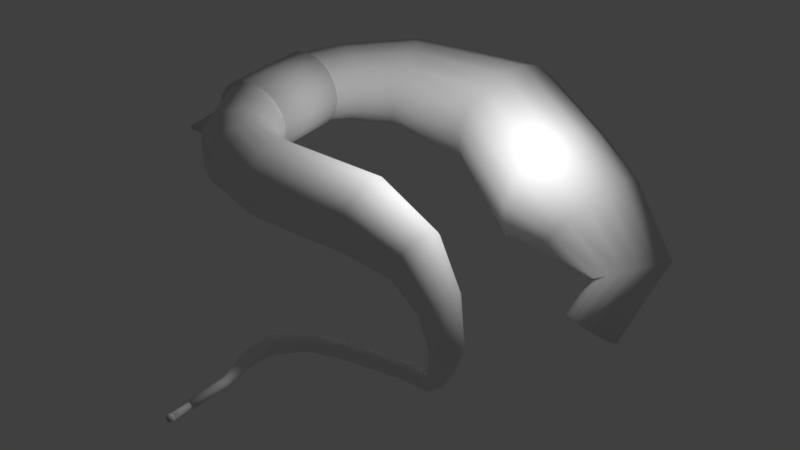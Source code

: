# Source: hornburgHorn.blend  (saved by Blender 2.79.0; exported with 4.5.12 LTS)
import bpy
from mathutils import Matrix  # noqa: F401  (used for matrix-valued properties, if any)

bpy.ops.wm.read_factory_settings(use_empty=True)
scene = bpy.context.scene
scene.name = 'Scene'

# ---- collections
col_collection_1 = bpy.data.collections.new('Collection 1'); scene.collection.children.link(col_collection_1)

# ---- world
world_world = bpy.data.worlds.new('World'); scene.world = world_world
world_world.color = (0.05088, 0.05088, 0.05088)
world_world.use_sun_shadow = False
world_world.sun_shadow_jitter_overblur = 0.0
world_world.cycles.sampling_method = 'MANUAL'

# ---- cameras
cam_camera = bpy.data.cameras.new('Camera')
cam_camera.clip_end = 100.0
cam_camera.lens = 35.0
cam_camera.sensor_width = 32.0
cam_camera.sensor_height = 18.0
cam_camera.ortho_scale = 7.314
cam_camera.dof.focus_distance = 0.0
cam_camera.dof.aperture_fstop = 128.0

# ---- lights
light_lamp = bpy.data.lights.new('Lamp', 'POINT')
light_lamp.transmission_factor = 0.0
light_lamp.cutoff_distance = 30.0
light_lamp.energy = 100.0
light_lamp.shadow_buffer_clip_start = 1.001
light_lamp.shadow_soft_size = 0.1
light_lamp.shadow_maximum_resolution = 0.006
light_lamp.use_absolute_resolution = True

# ---- meshes
me_cylinder_003 = bpy.data.meshes.new('Cylinder.003')
me_cylinder_003.from_pydata([(-1.609, -1.737, 1.415), (-1.46, -1.67, 1.447), (-1.346, -1.549, 1.468), (-1.286, -1.394, 1.475), (-1.288, -1.228, 1.468), (-1.352, -1.075, 1.447), (-1.469, -0.9604, 1.415), (-1.619, -0.9001, 1.378), (-1.782, -0.9038, 1.341), (-1.931, -0.9709, 1.309), (-2.044, -1.091, 1.288), (-2.104, -1.246, 1.28), (-2.102, -1.413, 1.288), (-2.038, -1.565, 1.309), (-1.922, -1.68, 1.341), (-1.771, -1.74, 1.378), (-1.711, -1.711, 2.277), (-1.558, -1.645, 2.286), (-1.443, -1.525, 2.291), (-1.382, -1.369, 2.292), (-1.385, -1.203, 2.288), (-1.452, -1.05, 2.28), (-1.571, -0.9349, 2.269), (-1.726, -0.8742, 2.257), (-1.892, -0.8774, 2.246), (-2.045, -0.9442, 2.237), (-2.16, -1.064, 2.232), (-2.221, -1.219, 2.231), (-2.218, -1.386, 2.235), (-2.151, -1.539, 2.243), (-2.032, -1.654, 2.254), (-1.877, -1.715, 2.266), (-1.62, -0.859, 1.377), (-1.782, -0.8628, 1.339), (-1.727, -0.8331, 2.256), (-1.893, -0.8364, 2.245), (-1.892, -0.8774, 2.246), (-1.782, -0.9038, 1.341), (-1.893, -0.8364, 2.245), (-1.782, -0.8628, 1.339), (-1.892, -0.8774, 2.246), (-1.782, -0.9038, 1.341), (-1.893, -0.8364, 2.245), (-1.782, -0.8628, 1.339), (-2.601, -0.9003, 2.02), (-2.438, -0.9267, 1.123), (-2.602, -0.8593, 2.019), (-2.438, -0.8856, 1.122)], [], [(14, 13, 12, 11, 10, 9, 8, 7, 6, 5, 4, 3, 2, 1, 0, 15), (2, 3, 19, 18), (15, 0, 16, 31), (4, 5, 21, 20), (14, 15, 31, 30), (6, 7, 23, 22), (1, 2, 18, 17), (8, 9, 25, 24), (3, 4, 20, 19), (10, 11, 27, 26), (5, 6, 22, 21), (12, 13, 29, 28), (7, 8, 33, 32), (11, 12, 28, 27), (0, 1, 17, 16), (9, 10, 26, 25), (13, 14, 30, 29), (16, 17, 18, 19, 20, 21, 22, 23, 24, 25, 26, 27, 28, 29, 30, 31), (32, 33, 35, 34), (35, 33, 39, 38), (24, 23, 34, 35), (23, 7, 32, 34), (36, 38, 42, 40), (8, 24, 36, 37), (24, 35, 38, 36), (33, 8, 37, 39), (43, 41, 45, 47), (38, 39, 43, 42), (39, 37, 41, 43), (37, 36, 40, 41), (45, 44, 46, 47), (41, 40, 44, 45), (40, 42, 46, 44), (42, 43, 47, 46)])
me_cylinder_003.polygons.foreach_set('use_smooth', [True] * 34)
me_cylinder_003.use_remesh_preserve_volume = False
me_cylinder_003.use_remesh_preserve_attributes = False
me_cylinder_003.use_mirror_vertex_groups = False
me_cylinder_003.update()
me_cylinder_002 = bpy.data.meshes.new('Cylinder.002')
me_cylinder_002.from_pydata([(-1.573, -1.691, 1.442), (-1.442, -1.612, 1.472), (-1.35, -1.489, 1.492), (-1.311, -1.339, 1.499), (-1.33, -1.185, 1.492), (-1.406, -1.05, 1.472), (-1.526, -0.956, 1.442), (-1.672, -0.9162, 1.408), (-1.822, -0.9369, 1.373), (-1.953, -1.015, 1.343), (-2.045, -1.139, 1.323), (-2.085, -1.289, 1.317), (-2.065, -1.443, 1.323), (-1.989, -1.577, 1.343), (-1.869, -1.671, 1.373), (-1.723, -1.711, 1.408), (-1.671, -1.678, 2.247), (-1.536, -1.6, 2.255), (-1.442, -1.476, 2.26), (-1.402, -1.326, 2.26), (-1.423, -1.172, 2.257), (-1.501, -1.038, 2.249), (-1.624, -0.9433, 2.239), (-1.774, -0.9035, 2.228), (-1.927, -0.9242, 2.217), (-2.062, -1.002, 2.209), (-2.156, -1.126, 2.204), (-2.196, -1.276, 2.204), (-2.175, -1.43, 2.207), (-2.097, -1.564, 2.215), (-1.974, -1.659, 2.225), (-1.824, -1.699, 2.236), (-1.543, -1.692, 2.62), (-1.41, -1.609, 2.569), (-1.317, -1.478, 2.532), (-1.278, -1.319, 2.515), (-1.299, -1.155, 2.521), (-1.378, -1.012, 2.548), (-1.501, -0.9123, 2.592), (-1.651, -0.8701, 2.648), (-1.804, -0.892, 2.706), (-1.937, -0.975, 2.757), (-2.03, -1.106, 2.794), (-2.069, -1.266, 2.811), (-2.047, -1.429, 2.806), (-1.969, -1.572, 2.778), (-1.846, -1.672, 2.734), (-1.696, -1.714, 2.678), (-1.154, -1.761, 3.13), (-1.083, -1.662, 2.974), (-1.035, -1.504, 2.864), (-1.017, -1.313, 2.817), (-1.03, -1.117, 2.84), (-1.074, -0.9457, 2.929), (-1.142, -0.8256, 3.071), (-1.222, -0.7748, 3.245), (-1.304, -0.8012, 3.423), (-1.374, -0.9007, 3.58), (-1.422, -1.058, 3.69), (-1.441, -1.25, 3.737), (-1.427, -1.446, 3.714), (-1.383, -1.617, 3.625), (-1.316, -1.737, 3.482), (-1.235, -1.788, 3.309), (-0.08877, -1.905, 3.423), (-0.1446, -1.772, 3.201), (-0.1854, -1.561, 3.045), (-0.205, -1.304, 2.98), (-0.2005, -1.042, 3.015), (-0.1724, -0.8123, 3.146), (-0.1252, -0.6515, 3.351), (-0.06587, -0.5835, 3.601), (-0.003576, -0.6189, 3.856), (0.05223, -0.7521, 4.078), (0.09305, -0.963, 4.234), (0.1127, -1.219, 4.299), (0.1081, -1.482, 4.264), (0.08008, -1.711, 4.134), (0.03281, -1.872, 3.928), (-0.02648, -1.94, 3.679), (1.029, -1.921, 2.822), (0.9699, -1.78, 2.587), (0.9268, -1.558, 2.422), (0.9061, -1.287, 2.354), (0.9109, -1.01, 2.391), (0.9405, -0.7675, 2.528), (0.9904, -0.5977, 2.745), (1.053, -0.526, 3.009), (1.119, -0.5633, 3.278), (1.178, -0.704, 3.513), (1.221, -0.9266, 3.678), (1.242, -1.197, 3.746), (1.237, -1.475, 3.709), (1.207, -1.717, 3.572), (1.157, -1.887, 3.355), (1.095, -1.958, 3.091), (1.689, -1.781, 2.757), (1.624, -1.684, 2.557), (1.547, -1.518, 2.416), (1.47, -1.309, 2.353), (1.404, -1.089, 2.379), (1.36, -0.8913, 2.491), (1.343, -0.7459, 2.669), (1.357, -0.6749, 2.889), (1.4, -0.6893, 3.116), (1.465, -0.7867, 3.315), (1.541, -0.9524, 3.457), (1.619, -1.161, 3.519), (1.684, -1.381, 3.493), (1.729, -1.579, 3.382), (1.745, -1.724, 3.203), (1.731, -1.795, 2.983), (2.366, -1.305, 2.753), (2.282, -1.279, 2.626), (2.176, -1.21, 2.536), (2.064, -1.109, 2.497), (1.964, -0.9924, 2.516), (1.89, -0.8767, 2.588), (1.855, -0.78, 2.704), (1.862, -0.717, 2.846), (1.912, -0.6973, 2.991), (1.997, -0.7238, 3.119), (2.103, -0.7925, 3.209), (2.214, -0.8931, 3.247), (2.315, -1.01, 3.229), (2.388, -1.126, 3.156), (2.424, -1.222, 3.04), (2.416, -1.285, 2.899), (2.295, -0.5655, 2.318), (2.2, -0.5971, 2.273), (2.092, -0.6045, 2.26), (1.986, -0.5867, 2.282), (1.899, -0.5463, 2.335), (1.844, -0.4895, 2.41), (1.829, -0.425, 2.497), (1.857, -0.3625, 2.583), (1.924, -0.3117, 2.653), (2.018, -0.2801, 2.698), (2.127, -0.2727, 2.711), (2.233, -0.2905, 2.689), (2.32, -0.3309, 2.637), (2.375, -0.3876, 2.561), (2.389, -0.4522, 2.474), (2.361, -0.5146, 2.389)], [], [(14, 13, 12, 11, 10, 9, 8, 7, 6, 5, 4, 3, 2, 1, 0, 15), (27, 28, 44, 43), (2, 3, 19, 18), (15, 0, 16, 31), (4, 5, 21, 20), (14, 15, 31, 30), (6, 7, 23, 22), (1, 2, 18, 17), (8, 9, 25, 24), (3, 4, 20, 19), (10, 11, 27, 26), (5, 6, 22, 21), (12, 13, 29, 28), (7, 8, 24, 23), (11, 12, 28, 27), (0, 1, 17, 16), (9, 10, 26, 25), (13, 14, 30, 29), (35, 36, 52, 51), (16, 17, 33, 32), (25, 26, 42, 41), (29, 30, 46, 45), (18, 19, 35, 34), (31, 16, 32, 47), (20, 21, 37, 36), (30, 31, 47, 46), (22, 23, 39, 38), (17, 18, 34, 33), (24, 25, 41, 40), (19, 20, 36, 35), (26, 27, 43, 42), (21, 22, 38, 37), (28, 29, 45, 44), (23, 24, 40, 39), (62, 63, 79, 78), (42, 43, 59, 58), (37, 38, 54, 53), (44, 45, 61, 60), (39, 40, 56, 55), (43, 44, 60, 59), (32, 33, 49, 48), (41, 42, 58, 57), (45, 46, 62, 61), (34, 35, 51, 50), (47, 32, 48, 63), (36, 37, 53, 52), (46, 47, 63, 62), (38, 39, 55, 54), (33, 34, 50, 49), (40, 41, 57, 56), (64, 65, 81, 80), (54, 55, 71, 70), (49, 50, 66, 65), (56, 57, 73, 72), (51, 52, 68, 67), (58, 59, 75, 74), (53, 54, 70, 69), (60, 61, 77, 76), (55, 56, 72, 71), (59, 60, 76, 75), (48, 49, 65, 64), (57, 58, 74, 73), (61, 62, 78, 77), (50, 51, 67, 66), (63, 48, 64, 79), (52, 53, 69, 68), (90, 91, 107, 106), (73, 74, 90, 89), (77, 78, 94, 93), (66, 67, 83, 82), (79, 64, 80, 95), (68, 69, 85, 84), (78, 79, 95, 94), (70, 71, 87, 86), (65, 66, 82, 81), (72, 73, 89, 88), (67, 68, 84, 83), (74, 75, 91, 90), (69, 70, 86, 85), (76, 77, 93, 92), (71, 72, 88, 87), (75, 76, 92, 91), (110, 111, 127, 126), (85, 86, 102, 101), (92, 93, 109, 108), (87, 88, 104, 103), (91, 92, 108, 107), (80, 81, 97, 96), (89, 90, 106, 105), (93, 94, 110, 109), (82, 83, 99, 98), (95, 80, 96, 111), (84, 85, 101, 100), (94, 95, 111, 110), (86, 87, 103, 102), (81, 82, 98, 97), (88, 89, 105, 104), (83, 84, 100, 99), (112, 113, 129, 128), (102, 103, 119, 118), (97, 98, 114, 113), (104, 105, 121, 120), (99, 100, 116, 115), (106, 107, 123, 122), (101, 102, 118, 117), (108, 109, 125, 124), (103, 104, 120, 119), (107, 108, 124, 123), (96, 97, 113, 112), (105, 106, 122, 121), (109, 110, 126, 125), (98, 99, 115, 114), (111, 96, 112, 127), (100, 101, 117, 116), (142, 143, 128, 129, 130, 131, 132, 133, 134, 135, 136, 137, 138, 139, 140, 141), (121, 122, 138, 137), (125, 126, 142, 141), (114, 115, 131, 130), (127, 112, 128, 143), (116, 117, 133, 132), (126, 127, 143, 142), (118, 119, 135, 134), (113, 114, 130, 129), (120, 121, 137, 136), (115, 116, 132, 131), (122, 123, 139, 138), (117, 118, 134, 133), (124, 125, 141, 140), (119, 120, 136, 135), (123, 124, 140, 139)])
me_cylinder_002.polygons.foreach_set('use_smooth', [True] * 130)
me_cylinder_002.use_remesh_preserve_volume = False
me_cylinder_002.use_remesh_preserve_attributes = False
me_cylinder_002.use_mirror_vertex_groups = False
me_cylinder_002.update()
me_cylinder_001 = bpy.data.meshes.new('Cylinder.001')
me_cylinder_001.from_pydata([(-3.082e-09, 0.03363, -0.7392), (0.01287, 0.03107, -0.7392), (0.02378, 0.02378, -0.7392), (0.03107, 0.01287, -0.7392), (0.03363, -2.434e-09, -0.7392), (0.03107, -0.01287, -0.7392), (0.02378, -0.02378, -0.7392), (0.01287, -0.03107, -0.7392), (3.846e-09, -0.03363, -0.7392), (-0.01287, -0.03107, -0.7392), (-0.02378, -0.02378, -0.7392), (-0.03107, -0.01287, -0.7392), (-0.03363, -8.962e-10, -0.7392), (-0.03107, 0.01287, -0.7392), (-0.02378, 0.02378, -0.7392), (-0.01287, 0.03107, -0.7392), (-3.04e-07, 0.03363, -0.9385), (0.01287, 0.03107, -0.9385), (0.02378, 0.02378, -0.9385), (0.03107, 0.01287, -0.9385), (0.03363, -1.114e-08, -0.9385), (0.03107, -0.01287, -0.9385), (0.02378, -0.02378, -0.9385), (0.01287, -0.03107, -0.9385), (-2.971e-07, -0.03363, -0.9385), (-0.01287, -0.03107, -0.9385), (-0.02378, -0.02378, -0.9385), (-0.03107, -0.01287, -0.9385), (-0.03363, -9.605e-09, -0.9385), (-0.03107, 0.01287, -0.9385), (-0.02378, 0.02378, -0.9385), (-0.01287, 0.03107, -0.9385), (-3.04e-07, 0.03363, -0.9385), (0.01287, 0.03107, -0.9385), (0.02378, 0.02378, -0.9385), (0.03107, 0.01287, -0.9385), (0.03363, -1.114e-08, -0.9385), (0.03107, -0.01287, -0.9385), (0.02378, -0.02378, -0.9385), (0.01287, -0.03107, -0.9385), (-2.971e-07, -0.03363, -0.9385), (-0.01287, -0.03107, -0.9385), (-0.02378, -0.02378, -0.9385), (-0.03107, -0.01287, -0.9385), (-0.03363, -9.605e-09, -0.9385), (-0.03107, 0.01287, -0.9385), (-0.02378, 0.02378, -0.9385), (-0.01287, 0.03107, -0.9385), (-2.886e-07, 0.02634, -0.9901), (-2.604e-07, 0.04, -0.9385), (0.01008, 0.02433, -0.9901), (0.01531, 0.03696, -0.9385), (0.01862, 0.01862, -0.9901), (0.02828, 0.02828, -0.9385), (0.02433, 0.01008, -0.9901), (0.03695, 0.01531, -0.9385), (0.02634, -1.543e-08, -0.9901), (0.04, -1.297e-08, -0.9385), (0.02433, -0.01008, -0.9901), (0.03695, -0.01531, -0.9385), (0.01862, -0.01862, -0.9901), (0.02828, -0.02828, -0.9385), (0.01008, -0.02433, -0.9901), (0.01531, -0.03696, -0.9385), (-2.826e-07, -0.02634, -0.9901), (-2.544e-07, -0.04, -0.9385), (-0.01008, -0.02433, -0.9901), (-0.01531, -0.03696, -0.9385), (-0.01862, -0.01862, -0.9901), (-0.02828, -0.02828, -0.9385), (-0.02433, -0.01008, -0.9901), (-0.03696, -0.01531, -0.9385), (-0.02634, -1.3e-08, -0.9901), (-0.04, -1.074e-08, -0.9385), (-0.02433, 0.01008, -0.9901), (-0.03696, 0.01531, -0.9385), (-0.01862, 0.01862, -0.9901), (-0.02828, 0.02828, -0.9385), (-0.01008, 0.02433, -0.9901), (-0.01531, 0.03696, -0.9385), (-2.854e-07, 0.04, -0.9901), (0.01531, 0.03696, -0.9901), (0.02828, 0.02828, -0.9901), (0.03695, 0.01531, -0.9901), (0.04, -1.522e-08, -0.9901), (0.03695, -0.01531, -0.9901), (0.02828, -0.02828, -0.9901), (0.01531, -0.03696, -0.9901), (-2.793e-07, -0.04, -0.9901), (-0.01531, -0.03696, -0.9901), (-0.02828, -0.02828, -0.9901), (-0.03696, -0.01531, -0.9901), (-0.04, -1.3e-08, -0.9901), (-0.03696, 0.01531, -0.9901), (-0.02828, 0.02828, -0.9901), (-0.01531, 0.03696, -0.9901)], [], [(12, 13, 45, 44), (5, 6, 38, 37), (13, 14, 46, 45), (6, 7, 39, 38), (14, 15, 47, 46), (7, 8, 40, 39), (0, 1, 33, 32), (15, 0, 32, 47), (8, 9, 41, 40), (1, 2, 34, 33), (9, 10, 42, 41), (2, 3, 35, 34), (10, 11, 43, 42), (3, 4, 36, 35), (11, 12, 44, 43), (4, 5, 37, 36), (17, 16, 32, 33), (18, 17, 33, 34), (19, 18, 34, 35), (20, 19, 35, 36), (21, 20, 36, 37), (22, 21, 37, 38), (23, 22, 38, 39), (24, 23, 39, 40), (25, 24, 40, 41), (26, 25, 41, 42), (27, 26, 42, 43), (28, 27, 43, 44), (29, 28, 44, 45), (30, 29, 45, 46), (31, 30, 46, 47), (16, 31, 47, 32), (80, 49, 51, 81), (81, 51, 53, 82), (82, 53, 55, 83), (83, 55, 57, 84), (84, 57, 59, 85), (85, 59, 61, 86), (86, 61, 63, 87), (87, 63, 65, 88), (88, 65, 67, 89), (89, 67, 69, 90), (90, 69, 71, 91), (91, 71, 73, 92), (92, 73, 75, 93), (93, 75, 77, 94), (94, 77, 79, 95), (95, 79, 49, 80), (50, 48, 80, 81), (52, 50, 81, 82), (54, 52, 82, 83), (56, 54, 83, 84), (58, 56, 84, 85), (60, 58, 85, 86), (62, 60, 86, 87), (64, 62, 87, 88), (66, 64, 88, 89), (68, 66, 89, 90), (70, 68, 90, 91), (72, 70, 91, 92), (74, 72, 92, 93), (76, 74, 93, 94), (78, 76, 94, 95), (48, 78, 95, 80), (35, 55, 53, 34), (55, 35, 36, 57), (57, 36, 37, 59), (59, 37, 38, 61), (61, 38, 39, 63), (63, 39, 40, 65), (51, 33, 34, 53), (49, 32, 33, 51), (31, 16, 49, 79), (30, 31, 79, 77), (29, 30, 77, 75), (45, 75, 73, 44), (71, 43, 44, 73), (69, 42, 43, 71), (67, 41, 42, 69), (65, 40, 41, 67), (26, 68, 66, 25), (27, 70, 68, 26), (28, 72, 70, 27), (45, 44, 72, 74), (45, 74, 76, 46), (46, 76, 78, 47), (47, 78, 48, 32), (32, 48, 50, 33), (33, 50, 52, 34), (34, 52, 54, 35), (35, 54, 56, 36), (36, 56, 58, 37), (37, 58, 60, 38), (38, 60, 62, 39), (39, 62, 64, 40), (40, 64, 66, 41)])
me_cylinder_001.polygons.foreach_set('use_smooth', [1, 1, 1, 1, 1, 1, 1, 1, 1, 1, 1, 1, 1, 1, 1, 1, 1, 1, 1, 1, 1, 1, 1, 1, 1, 1, 1, 1, 1, 1, 1, 1, 1, 1, 1, 1, 1, 1, 1, 1, 1, 1, 1, 1, 1, 1, 1, 1, 1, 1, 1, 1, 1, 1, 1, 1, 1, 1, 1, 1, 1, 1, 1, 1, 1, 0, 0, 0, 0, 0, 0, 0, 1, 1, 1, 1, 0, 0, 0, 0, 1, 1, 1, 1, 0, 0, 0, 0, 0, 0, 0, 0, 0, 0, 0, 0])
me_cylinder_001.use_remesh_preserve_volume = False
me_cylinder_001.use_remesh_preserve_attributes = False
me_cylinder_001.use_mirror_vertex_groups = False
me_cylinder_001.update()
me_cylinder = bpy.data.meshes.new('Cylinder')
me_cylinder.from_pydata([(-3.082e-09, 0.03363, -0.7392), (4.809e-08, 0.05, -0.3502), (0.01287, 0.03107, -0.7392), (0.01913, 0.04619, -0.3502), (0.02378, 0.02378, -0.7392), (0.03536, 0.03536, -0.3502), (0.03107, 0.01287, -0.7392), (0.04619, 0.01913, -0.3502), (0.03363, -2.434e-09, -0.7392), (0.05, -2.186e-09, -0.3502), (0.03107, -0.01287, -0.7392), (0.04619, -0.01913, -0.3502), (0.02378, -0.02378, -0.7392), (0.03536, -0.03536, -0.3502), (0.01287, -0.03107, -0.7392), (0.01913, -0.04619, -0.3502), (3.846e-09, -0.03363, -0.7392), (5.564e-08, -0.05, -0.3502), (-0.01287, -0.03107, -0.7392), (-0.01913, -0.04619, -0.3502), (-0.02378, -0.02378, -0.7392), (-0.03536, -0.03536, -0.3502), (-0.03107, -0.01287, -0.7392), (-0.04619, -0.01913, -0.3502), (-0.03363, -8.962e-10, -0.7392), (-0.05, 5.962e-10, -0.3502), (-0.03107, 0.01287, -0.7392), (-0.04619, 0.01913, -0.3502), (-0.02378, 0.02378, -0.7392), (-0.03536, 0.03536, -0.3502), (-0.01287, 0.03107, -0.7392), (-0.01913, 0.04619, -0.3502), (-0.05066, 0.06803, -0.004989), (-0.07884, 0.07363, -0.004989), (-0.02677, 0.05207, -0.004989), (-0.01081, 0.02818, -0.004989), (-0.005208, -1.354e-08, -0.004989), (-0.01081, -0.02818, -0.004989), (-0.02677, -0.05207, -0.004989), (-0.05066, -0.06803, -0.004989), (-0.07884, -0.07363, -0.004989), (-0.107, -0.06803, -0.004989), (-0.1309, -0.05207, -0.004989), (-0.1469, -0.02818, -0.004989), (-0.1525, -9.439e-09, -0.004989), (-0.1469, 0.02818, -0.004989), (-0.1309, 0.05207, -0.004989), (-0.107, 0.06803, -0.004989), (-0.03172, 0.08785, 0.2384), (-0.06451, 0.09508, 0.2542), (-0.003928, 0.06723, 0.2251), (0.01464, 0.03639, 0.2161), (0.02116, -1.3e-08, 0.213), (0.01464, -0.03639, 0.2161), (-0.003928, -0.06723, 0.2251), (-0.03172, -0.08785, 0.2384), (-0.06451, -0.09508, 0.2542), (-0.09729, -0.08785, 0.27), (-0.1251, -0.06723, 0.2834), (-0.1437, -0.03639, 0.2923), (-0.1502, -5.182e-09, 0.2955), (-0.1437, 0.03639, 0.2923), (-0.1251, 0.06723, 0.2834), (-0.09729, 0.08785, 0.27), (0.1555, 0.08785, 0.5182), (0.1331, 0.09508, 0.5469), (0.1744, 0.06723, 0.4938), (0.187, 0.03639, 0.4775), (0.1914, -1.071e-08, 0.4718), (0.187, -0.03639, 0.4775), (0.1744, -0.06723, 0.4938), (0.1555, -0.08785, 0.5182), (0.1331, -0.09508, 0.5469), (0.1108, -0.08785, 0.5757), (0.09193, -0.06723, 0.6001), (0.0793, -0.03639, 0.6163), (0.07486, 4.468e-09, 0.6221), (0.0793, 0.03639, 0.6163), (0.09193, 0.06723, 0.6001), (0.1108, 0.08785, 0.5757), (0.4424, 0.08785, 0.707), (0.4201, 0.09508, 0.7358), (0.4613, 0.06723, 0.6826), (0.4739, 0.03639, 0.6664), (0.4784, -2.94e-09, 0.6606), (0.4739, -0.03639, 0.6664), (0.4613, -0.06723, 0.6826), (0.4424, -0.08785, 0.707), (0.4201, -0.09508, 0.7358), (0.3978, -0.08785, 0.7645), (0.3789, -0.06723, 0.7889), (0.3662, -0.03639, 0.8052), (0.3618, 1.224e-08, 0.8109), (0.3662, 0.03639, 0.8052), (0.3789, 0.06723, 0.7889), (0.3978, 0.08785, 0.7645), (1.072, 0.08785, 0.9919), (1.063, 0.09508, 1.027), (1.081, 0.06723, 0.9622), (1.086, 0.03639, 0.9423), (1.088, 6.498e-08, 0.9354), (1.086, -0.03639, 0.9423), (1.081, -0.06723, 0.9622), (1.072, -0.08785, 0.9919), (1.063, -0.09508, 1.027), (1.053, -0.08785, 1.062), (1.045, -0.06723, 1.092), (1.039, -0.03639, 1.112), (1.037, 8.897e-08, 1.119), (1.039, 0.03639, 1.112), (1.045, 0.06723, 1.092), (1.053, 0.08785, 1.062), (1.347, 0.01644, 1.001), (1.358, 0.02278, 1.036), (1.328, 0.001717, 0.9732), (1.302, -0.01915, 0.9569), (1.273, -0.04299, 0.9546), (1.247, -0.06616, 0.9667), (1.227, -0.08514, 0.9912), (1.215, -0.09704, 1.024), (1.215, -0.1001, 1.061), (1.225, -0.09371, 1.096), (1.245, -0.07899, 1.124), (1.271, -0.05812, 1.141), (1.299, -0.03428, 1.143), (1.326, -0.01111, 1.131), (1.346, 0.007873, 1.106), (1.357, 0.01977, 1.073), (1.462, -0.1401, 0.9956), (1.473, -0.1369, 1.031), (1.439, -0.1445, 0.9671), (1.406, -0.1494, 0.9499), (1.37, -0.1541, 0.9465), (1.334, -0.1579, 0.9575), (1.306, -0.1602, 0.9813), (1.289, -0.1607, 1.014), (1.285, -0.1592, 1.051), (1.296, -0.156, 1.086), (1.319, -0.1516, 1.115), (1.352, -0.1467, 1.132), (1.388, -0.142, 1.135), (1.423, -0.1382, 1.124), (1.452, -0.1359, 1.101), (1.469, -0.1355, 1.068), (1.526, -0.3527, 1.088), (1.503, -0.3511, 1.132), (1.465, -0.3505, 1.163), (1.417, -0.351, 1.178), (1.368, -0.3525, 1.173), (1.325, -0.3549, 1.15), (1.294, -0.3577, 1.112), (1.279, -0.3606, 1.065), (1.284, -0.363, 1.016), (1.307, -0.3646, 0.972), (1.345, -0.3653, 0.9407), (1.392, -0.3647, 0.9263), (1.441, -0.3632, 0.931), (1.485, -0.3608, 0.9541), (1.531, -0.3551, 1.039), (1.516, -0.358, 0.9921), (1.564, -0.634, 1.114), (1.534, -0.622, 1.171), (1.486, -0.605, 1.212), (1.427, -0.5856, 1.23), (1.365, -0.5668, 1.223), (1.31, -0.5514, 1.191), (1.271, -0.5418, 1.14), (1.253, -0.5394, 1.078), (1.259, -0.5446, 1.014), (1.288, -0.5566, 0.9566), (1.336, -0.5736, 0.9161), (1.395, -0.593, 0.8981), (1.457, -0.6118, 0.9053), (1.512, -0.6272, 0.9367), (1.551, -0.6368, 0.9875), (1.569, -0.6392, 1.05), (1.275, -1.029, 1.29), (1.249, -0.9944, 1.365), (1.205, -0.9408, 1.418), (1.151, -0.8766, 1.44), (1.095, -0.8115, 1.428), (1.045, -0.7556, 1.385), (1.009, -0.7172, 1.316), (0.9924, -0.7022, 1.232), (0.9977, -0.713, 1.146), (1.024, -0.7479, 1.071), (1.068, -0.8015, 1.018), (1.122, -0.8657, 0.9961), (1.178, -0.9307, 1.008), (1.228, -0.9867, 1.051), (1.264, -1.025, 1.12), (1.281, -1.04, 1.204), (0.8314, -1.475, 1.335), (0.8217, -1.415, 1.439), (0.8032, -1.321, 1.512), (0.7787, -1.207, 1.543), (0.7519, -1.09, 1.527), (0.727, -0.9893, 1.466), (0.7077, -0.9187, 1.371), (0.697, -0.8896, 1.254), (0.6965, -0.9062, 1.135), (0.7062, -0.9661, 1.031), (0.7248, -1.06, 0.9579), (0.7493, -1.174, 0.9271), (0.776, -1.29, 0.9432), (0.8009, -1.392, 1.004), (0.8202, -1.462, 1.1), (0.8309, -1.491, 1.216), (0.1444, -1.721, 1.264), (0.1244, -1.643, 1.397), (0.1114, -1.519, 1.491), (0.1074, -1.369, 1.53), (0.1129, -1.215, 1.51), (0.1271, -1.081, 1.433), (0.1478, -0.9864, 1.312), (0.172, -0.9466, 1.163), (0.1958, -0.9673, 1.011), (0.2158, -1.045, 0.8782), (0.2288, -1.169, 0.7848), (0.2329, -1.319, 0.7452), (0.2274, -1.473, 0.7653), (0.2132, -1.608, 0.8421), (0.1924, -1.702, 0.9639), (0.1683, -1.742, 1.112), (-0.8069, -1.706, 0.9781), (-0.8269, -1.628, 1.111), (-0.8399, -1.505, 1.204), (-0.8439, -1.354, 1.244), (-0.8384, -1.2, 1.224), (-0.8242, -1.066, 1.147), (-0.8035, -0.9718, 1.025), (-0.7793, -0.932, 0.877), (-0.7555, -0.9527, 0.7248), (-0.7355, -1.031, 0.5919), (-0.7225, -1.154, 0.4985), (-0.7184, -1.305, 0.4589), (-0.7239, -1.459, 0.479), (-0.7381, -1.593, 0.5558), (-0.7589, -1.687, 0.6776), (-0.783, -1.727, 0.8259), (-1.142, -1.7, 0.9783), (-1.085, -1.622, 1.1), (-1.045, -1.498, 1.185), (-1.026, -1.348, 1.22), (-1.033, -1.194, 1.201), (-1.063, -1.06, 1.129), (-1.113, -0.9654, 1.016), (-1.175, -0.9256, 0.8788), (-1.24, -0.9463, 0.7388), (-1.297, -1.024, 0.6171), (-1.337, -1.148, 0.5321), (-1.356, -1.298, 0.4968), (-1.349, -1.452, 0.5166), (-1.319, -1.587, 0.5884), (-1.269, -1.681, 0.7014), (-1.207, -1.721, 0.8383), (-1.355, -1.695, 1.105), (-1.258, -1.617, 1.199), (-1.19, -1.493, 1.264), (-1.16, -1.343, 1.29), (-1.173, -1.189, 1.274), (-1.227, -1.055, 1.218), (-1.314, -0.9605, 1.13), (-1.421, -0.9206, 1.024), (-1.531, -0.9414, 0.9159), (-1.627, -1.019, 0.8224), (-1.696, -1.143, 0.7574), (-1.726, -1.293, 0.7311), (-1.712, -1.447, 0.7472), (-1.658, -1.582, 0.8035), (-1.571, -1.676, 0.8912), (-1.465, -1.716, 0.9972), (-1.573, -1.691, 1.442), (-1.442, -1.612, 1.472), (-1.35, -1.489, 1.492), (-1.311, -1.339, 1.499), (-1.33, -1.185, 1.492), (-1.406, -1.05, 1.472), (-1.526, -0.956, 1.442), (-1.672, -0.9162, 1.408), (-1.822, -0.9369, 1.373), (-1.953, -1.015, 1.343), (-2.045, -1.139, 1.323), (-2.085, -1.289, 1.317), (-2.065, -1.443, 1.323), (-1.989, -1.577, 1.343), (-1.869, -1.671, 1.373), (-1.723, -1.711, 1.408), (-4.699e-10, 0.05, -0.7392), (0.01913, 0.04619, -0.7392), (0.03536, 0.03536, -0.7392), (0.04619, 0.01913, -0.7392), (0.05, -2.186e-09, -0.7392), (0.04619, -0.01913, -0.7392), (0.03536, -0.03536, -0.7392), (0.01913, -0.04619, -0.7392), (7.08e-09, -0.05, -0.7392), (-0.01913, -0.04619, -0.7392), (-0.03536, -0.03536, -0.7392), (-0.04619, -0.01913, -0.7392), (-0.05, 5.962e-10, -0.7392), (-0.04619, 0.01913, -0.7392), (-0.03536, 0.03536, -0.7392), (-0.01913, 0.04619, -0.7392)], [], [(288, 1, 3, 289), (289, 3, 5, 290), (290, 5, 7, 291), (291, 7, 9, 292), (292, 9, 11, 293), (293, 11, 13, 294), (294, 13, 15, 295), (295, 15, 17, 296), (296, 17, 19, 297), (297, 19, 21, 298), (298, 21, 23, 299), (299, 23, 25, 300), (300, 25, 27, 301), (301, 27, 29, 302), (3, 1, 33, 32), (302, 29, 31, 303), (303, 31, 1, 288), (38, 37, 53, 54), (27, 25, 44, 45), (13, 11, 37, 38), (23, 21, 42, 43), (1, 31, 47, 33), (9, 7, 35, 36), (19, 17, 40, 41), (29, 27, 45, 46), (5, 3, 32, 34), (15, 13, 38, 39), (25, 23, 43, 44), (11, 9, 36, 37), (21, 19, 41, 42), (31, 29, 46, 47), (7, 5, 34, 35), (17, 15, 39, 40), (59, 58, 74, 75), (46, 45, 61, 62), (39, 38, 54, 55), (47, 46, 62, 63), (40, 39, 55, 56), (32, 33, 49, 48), (33, 47, 63, 49), (41, 40, 56, 57), (34, 32, 48, 50), (42, 41, 57, 58), (35, 34, 50, 51), (43, 42, 58, 59), (36, 35, 51, 52), (44, 43, 59, 60), (37, 36, 52, 53), (45, 44, 60, 61), (64, 65, 81, 80), (52, 51, 67, 68), (60, 59, 75, 76), (53, 52, 68, 69), (61, 60, 76, 77), (54, 53, 69, 70), (62, 61, 77, 78), (55, 54, 70, 71), (63, 62, 78, 79), (56, 55, 71, 72), (48, 49, 65, 64), (49, 63, 79, 65), (57, 56, 72, 73), (50, 48, 64, 66), (58, 57, 73, 74), (51, 50, 66, 67), (86, 85, 101, 102), (65, 79, 95, 81), (73, 72, 88, 89), (66, 64, 80, 82), (74, 73, 89, 90), (67, 66, 82, 83), (75, 74, 90, 91), (68, 67, 83, 84), (76, 75, 91, 92), (69, 68, 84, 85), (77, 76, 92, 93), (70, 69, 85, 86), (78, 77, 93, 94), (71, 70, 86, 87), (79, 78, 94, 95), (72, 71, 87, 88), (107, 106, 122, 123), (94, 93, 109, 110), (87, 86, 102, 103), (95, 94, 110, 111), (88, 87, 103, 104), (80, 81, 97, 96), (81, 95, 111, 97), (89, 88, 104, 105), (82, 80, 96, 98), (90, 89, 105, 106), (83, 82, 98, 99), (91, 90, 106, 107), (84, 83, 99, 100), (92, 91, 107, 108), (85, 84, 100, 101), (93, 92, 108, 109), (100, 99, 115, 116), (108, 107, 123, 124), (101, 100, 116, 117), (109, 108, 124, 125), (102, 101, 117, 118), (110, 109, 125, 126), (103, 102, 118, 119), (111, 110, 126, 127), (104, 103, 119, 120), (96, 97, 113, 112), (97, 111, 127, 113), (105, 104, 120, 121), (98, 96, 112, 114), (106, 105, 121, 122), (99, 98, 114, 115), (113, 127, 143, 129), (150, 151, 167, 166), (121, 120, 136, 137), (114, 112, 128, 130), (122, 121, 137, 138), (115, 114, 130, 131), (123, 122, 138, 139), (116, 115, 131, 132), (124, 123, 139, 140), (117, 116, 132, 133), (125, 124, 140, 141), (118, 117, 133, 134), (126, 125, 141, 142), (119, 118, 134, 135), (127, 126, 142, 143), (120, 119, 135, 136), (112, 113, 129, 128), (138, 137, 150, 149), (135, 134, 153, 152), (130, 128, 159, 157), (134, 133, 154, 153), (133, 132, 155, 154), (137, 136, 151, 150), (141, 140, 147, 146), (129, 143, 144, 158), (140, 139, 148, 147), (128, 129, 158, 159), (132, 131, 156, 155), (136, 135, 152, 151), (139, 138, 149, 148), (143, 142, 145, 144), (131, 130, 157, 156), (142, 141, 146, 145), (175, 160, 176, 191), (149, 150, 166, 165), (158, 144, 160, 175), (152, 153, 169, 168), (159, 158, 175, 174), (154, 155, 171, 170), (151, 152, 168, 167), (145, 146, 162, 161), (156, 157, 173, 172), (153, 154, 170, 169), (144, 145, 161, 160), (155, 156, 172, 171), (146, 147, 163, 162), (147, 148, 164, 163), (157, 159, 174, 173), (148, 149, 165, 164), (183, 184, 200, 199), (164, 165, 181, 180), (174, 175, 191, 190), (166, 167, 183, 182), (161, 162, 178, 177), (168, 169, 185, 184), (163, 164, 180, 179), (170, 171, 187, 186), (165, 166, 182, 181), (172, 173, 189, 188), (167, 168, 184, 183), (171, 172, 188, 187), (160, 161, 177, 176), (169, 170, 186, 185), (173, 174, 190, 189), (162, 163, 179, 178), (200, 201, 217, 216), (187, 188, 204, 203), (176, 177, 193, 192), (185, 186, 202, 201), (189, 190, 206, 205), (178, 179, 195, 194), (191, 176, 192, 207), (180, 181, 197, 196), (190, 191, 207, 206), (182, 183, 199, 198), (177, 178, 194, 193), (184, 185, 201, 200), (179, 180, 196, 195), (186, 187, 203, 202), (181, 182, 198, 197), (188, 189, 205, 204), (223, 208, 224, 239), (195, 196, 212, 211), (202, 203, 219, 218), (197, 198, 214, 213), (204, 205, 221, 220), (199, 200, 216, 215), (203, 204, 220, 219), (192, 193, 209, 208), (201, 202, 218, 217), (205, 206, 222, 221), (194, 195, 211, 210), (207, 192, 208, 223), (196, 197, 213, 212), (206, 207, 223, 222), (198, 199, 215, 214), (193, 194, 210, 209), (231, 232, 248, 247), (212, 213, 229, 228), (222, 223, 239, 238), (214, 215, 231, 230), (209, 210, 226, 225), (216, 217, 233, 232), (211, 212, 228, 227), (218, 219, 235, 234), (213, 214, 230, 229), (220, 221, 237, 236), (215, 216, 232, 231), (219, 220, 236, 235), (208, 209, 225, 224), (217, 218, 234, 233), (221, 222, 238, 237), (210, 211, 227, 226), (248, 249, 265, 264), (235, 236, 252, 251), (224, 225, 241, 240), (233, 234, 250, 249), (237, 238, 254, 253), (226, 227, 243, 242), (239, 224, 240, 255), (228, 229, 245, 244), (238, 239, 255, 254), (230, 231, 247, 246), (225, 226, 242, 241), (232, 233, 249, 248), (227, 228, 244, 243), (234, 235, 251, 250), (229, 230, 246, 245), (236, 237, 253, 252), (271, 256, 272, 287), (243, 244, 260, 259), (250, 251, 267, 266), (245, 246, 262, 261), (252, 253, 269, 268), (247, 248, 264, 263), (251, 252, 268, 267), (240, 241, 257, 256), (249, 250, 266, 265), (253, 254, 270, 269), (242, 243, 259, 258), (255, 240, 256, 271), (244, 245, 261, 260), (254, 255, 271, 270), (246, 247, 263, 262), (241, 242, 258, 257), (260, 261, 277, 276), (270, 271, 287, 286), (262, 263, 279, 278), (257, 258, 274, 273), (264, 265, 281, 280), (259, 260, 276, 275), (266, 267, 283, 282), (261, 262, 278, 277), (268, 269, 285, 284), (263, 264, 280, 279), (267, 268, 284, 283), (256, 257, 273, 272), (265, 266, 282, 281), (269, 270, 286, 285), (258, 259, 275, 274), (2, 0, 288, 289), (4, 2, 289, 290), (6, 4, 290, 291), (8, 6, 291, 292), (10, 8, 292, 293), (12, 10, 293, 294), (14, 12, 294, 295), (16, 14, 295, 296), (18, 16, 296, 297), (20, 18, 297, 298), (22, 20, 298, 299), (24, 22, 299, 300), (26, 24, 300, 301), (28, 26, 301, 302), (30, 28, 302, 303), (0, 30, 303, 288)])
me_cylinder.polygons.foreach_set('use_smooth', [True] * 288)
me_cylinder.use_remesh_preserve_volume = False
me_cylinder.use_remesh_preserve_attributes = False
me_cylinder.use_mirror_vertex_groups = False
me_cylinder.update()

# ---- objects
ob_metal = bpy.data.objects.new('Metal', me_cylinder_003)
ob_stone = bpy.data.objects.new('Stone', me_cylinder_002)
ob_mouthpiece = bpy.data.objects.new('Mouthpiece', me_cylinder_001)
ob_horn = bpy.data.objects.new('Horn', me_cylinder)
ob_lamp = bpy.data.objects.new('Lamp', light_lamp)
ob_camera = bpy.data.objects.new('Camera', cam_camera)

# ---- transforms, parenting, visibility, modifiers, constraints
ob_metal.location = (-0.4098, -0.4584, -0.4763)
ob_metal.rotation_euler = (4.371e-08, 1.571, 0.0)
ob_metal.lineart.crease_threshold = 0.0
ob_stone.location = (-0.4098, -0.4584, -0.4763)
ob_stone.rotation_euler = (4.371e-08, 1.571, 0.0)
ob_stone.lineart.crease_threshold = 0.0
ob_mouthpiece.location = (-0.4098, -0.4584, -0.4763)
ob_mouthpiece.rotation_euler = (4.371e-08, 1.571, 0.0)
ob_mouthpiece.lineart.crease_threshold = 0.0
ob_horn.location = (-0.4098, -0.4584, -0.4763)
ob_horn.rotation_euler = (4.371e-08, 1.571, 0.0)
ob_horn.lineart.crease_threshold = 0.0
ob_lamp.location = (1.569, -3.36, -1.268)
ob_lamp.rotation_euler = (-0.7412, 1.871, 0.1875)
ob_lamp.lock_rotations_4d = False
ob_lamp.empty_display_type = 'ARROWS'
ob_lamp.color = (0.0, 0.0, 0.0, 0.0)
ob_lamp.lineart.crease_threshold = 0.0
ob_camera.location = (-3.935, -7.027, -4.732)
ob_camera.rotation_euler = (2.317, 0.8098, 12.41)
ob_camera.lock_rotations_4d = False
ob_camera.empty_display_type = 'ARROWS'
ob_camera.color = (0.0, 0.0, 0.0, 0.0)
ob_camera.display_type = 'WIRE'
ob_camera.lineart.crease_threshold = 0.0

# ---- collection membership
col_collection_1.objects.link(ob_metal)
col_collection_1.objects.link(ob_stone)
col_collection_1.objects.link(ob_mouthpiece)
col_collection_1.objects.link(ob_horn)
col_collection_1.objects.link(ob_lamp)
col_collection_1.objects.link(ob_camera)

# ---- scene / render settings (as saved in the file)
scene.camera = ob_camera
scene.frame_start = 1; scene.frame_end = 250; scene.frame_set(1)
scene.render.engine = 'BLENDER_EEVEE_NEXT'
scene.render.resolution_percentage = 50
scene.render.dither_intensity = 0.0
scene.cycles.use_denoising = False
scene.cycles.samples = 128
scene.cycles.sampling_pattern = 'TABULATED_SOBOL'
scene.cycles.use_adaptive_sampling = False
scene.cycles.use_light_tree = False
scene.cycles.blur_glossy = 0.0
scene.cycles.sample_clamp_indirect = 0.0
scene.view_settings.view_transform = 'Standard'
bpy.context.view_layer.update()
